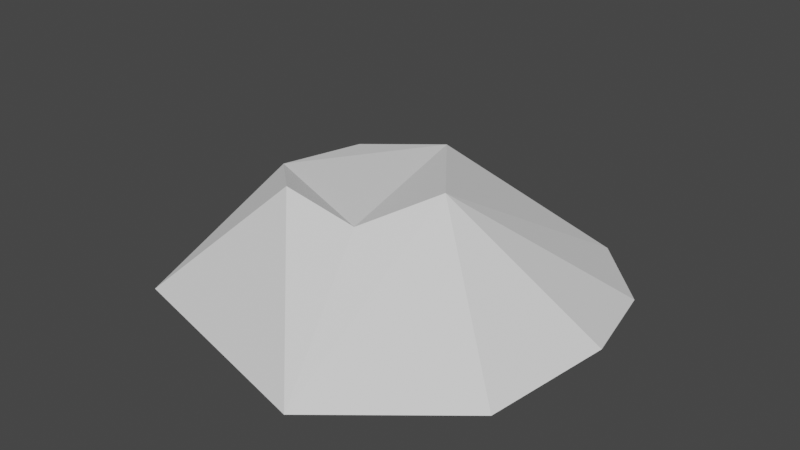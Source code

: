 # Source: IceGround.blend  (saved by Blender 2.93.20; exported with 4.5.12 LTS)
import bpy
from mathutils import Matrix  # noqa: F401  (used for matrix-valued properties, if any)

bpy.ops.wm.read_factory_settings(use_empty=True)
scene = bpy.context.scene
scene.name = 'Scene'

# ---- collections
col_collection = bpy.data.collections.new('Collection'); scene.collection.children.link(col_collection)

# ---- world
world_world = bpy.data.worlds.new('World'); scene.world = world_world
world_world.use_nodes = True; world_world.node_tree.nodes.clear()
_N = world_world.node_tree.nodes; _L = world_world.node_tree.links
n0 = _N.new('ShaderNodeOutputWorld'); n0.name = 'World Output'; n0.location = (300, 300)
n1 = _N.new('ShaderNodeBackground'); n1.name = 'Background'; n1.location = (10, 300)
n1.inputs[0].default_value = (0.05088, 0.05088, 0.05088, 1.0)
_L.new(n1.outputs[0], n0.inputs[0])
n0.is_active_output = True
world_world.color = (0.05088, 0.05088, 0.05088)
world_world.use_sun_shadow = False
world_world.sun_shadow_jitter_overblur = 0.0

# ---- meshes
me_cylinder = bpy.data.meshes.new('Cylinder')
me_cylinder.from_pydata([(-0.3648, 2.536, 0.2558), (-0.6064, 1.18, 1.428), (0.7985, 2.224, 0.2558), (-0.1064, 1.046, 1.415), (1.65, 1.372, 0.2558), (0.2597, 0.6804, 1.415), (1.962, 0.2088, 0.2558), (0.3936, 0.1804, 1.572), (1.65, -0.9545, 0.2558), (0.2597, -0.3196, 1.572), (0.7985, -1.806, 0.2558), (-0.1064, -0.6856, 1.352), (-0.3648, -2.118, 0.2558), (-0.6064, -0.8196, 1.522), (-1.528, -1.806, 0.2558), (-1.106, -0.6856, 1.585), (-2.38, -0.9545, 0.2558), (-1.472, -0.3196, 1.415), (-2.691, 0.2088, 0.2558), (-1.606, 0.1804, 1.446), (-2.38, 1.372, 0.2558), (-1.472, 0.6804, 1.446), (-1.528, 2.224, 0.2558), (-1.106, 1.046, 1.346), (-0.1918, 1.895, 0.8845), (0.6583, 1.668, 0.8031), (1.281, 1.045, 0.8031), (1.508, 0.1954, 0.8031), (1.281, -0.6546, 0.8031), (0.6583, -1.277, 0.8031), (-0.1918, -1.505, 0.8031), (-1.042, -1.277, 0.8031), (-1.831, -0.6546, 0.8031), (-2.059, 0.1954, 0.8031), (-1.664, 1.045, 0.8031), (-1.042, 1.668, 0.8031)], [], [(24, 1, 3, 25), (25, 3, 5, 26), (26, 5, 7, 27), (27, 7, 9, 28), (28, 9, 11, 29), (29, 11, 13, 30), (30, 13, 15, 31), (31, 15, 17, 32), (32, 17, 19, 33), (33, 19, 21, 34), (3, 1, 23, 21, 19, 17, 15, 13, 11, 9, 7, 5), (34, 21, 23, 35), (35, 23, 1, 24), (0, 2, 4, 6, 8, 10, 12, 14, 16, 18, 20, 22), (22, 35, 24, 0), (20, 34, 35, 22), (18, 33, 34, 20), (16, 32, 33, 18), (14, 31, 32, 16), (12, 30, 31, 14), (10, 29, 30, 12), (8, 28, 29, 10), (6, 27, 28, 8), (4, 26, 27, 6), (2, 25, 26, 4), (0, 24, 25, 2)])
_uv = me_cylinder.uv_layers.new(name='UVMap')
_uv.uv.foreach_set('vector', [1.0, 0.7362, 1.0, 1.0, 0.9167, 1.0, 0.9167, 0.7362, 0.9167, 0.7362, 0.9167, 1.0, 0.8333, 1.0, 0.8333, 0.7362, 0.8333, 0.7362, 0.8333, 1.0, 0.75, 1.0, 0.75, 0.7362, 0.75, 0.7362, 0.75, 1.0, 0.6667, 1.0, 0.6667, 0.7362, 0.6667, 0.7362, 0.6667, 1.0, 0.5833, 1.0, 0.5833, 0.7362, 0.5833, 0.7362, 0.5833, 1.0, 0.5, 1.0, 0.5, 0.7362, 0.5, 0.7362, 0.5, 1.0, 0.4167, 1.0, 0.4167, 0.7362, 0.4167, 0.7362, 0.4167, 1.0, 0.3333, 1.0, 0.3333, 0.7362, 0.3333, 0.7362, 0.3333, 1.0, 0.25, 1.0, 0.25, 0.7362, 0.25, 0.7362, 0.25, 1.0, 0.1667, 1.0, 0.1667, 0.7362, 0.37, 0.4578, 0.25, 0.49, 0.13, 0.4578, 0.04215, 0.37, 0.01, 0.25, 0.04215, 0.13, 0.13, 0.04215, 0.25, 0.01, 0.37, 0.04215, 0.4578, 0.13, 0.49, 0.25, 0.4578, 0.37, 0.1667, 0.7362, 0.1667, 1.0, 0.08333, 1.0, 0.08333, 0.7362, 0.08333, 0.7362, 0.08333, 1.0, 7.451e-08, 1.0, 7.451e-08, 0.7362, 0.75, 0.49, 0.87, 0.4578, 0.9578, 0.37, 0.99, 0.25, 0.9578, 0.13, 0.87, 0.04215, 0.75, 0.01, 0.63, 0.04215, 0.5422, 0.13, 0.51, 0.25, 0.5422, 0.37, 0.63, 0.4578, 0.08333, 0.5, 0.08333, 0.7362, 7.451e-08, 0.7362, 7.451e-08, 0.5, 0.1667, 0.5, 0.1667, 0.7362, 0.08333, 0.7362, 0.08333, 0.5, 0.25, 0.5, 0.25, 0.7362, 0.1667, 0.7362, 0.1667, 0.5, 0.3333, 0.5, 0.3333, 0.7362, 0.25, 0.7362, 0.25, 0.5, 0.4167, 0.5, 0.4167, 0.7362, 0.3333, 0.7362, 0.3333, 0.5, 0.5, 0.5, 0.5, 0.7362, 0.4167, 0.7362, 0.4167, 0.5, 0.5833, 0.5, 0.5833, 0.7362, 0.5, 0.7362, 0.5, 0.5, 0.6667, 0.5, 0.6667, 0.7362, 0.5833, 0.7362, 0.5833, 0.5, 0.75, 0.5, 0.75, 0.7362, 0.6667, 0.7362, 0.6667, 0.5, 0.8333, 0.5, 0.8333, 0.7362, 0.75, 0.7362, 0.75, 0.5, 0.9167, 0.5, 0.9167, 0.7362, 0.8333, 0.7362, 0.8333, 0.5, 1.0, 0.5, 1.0, 0.7362, 0.9167, 0.7362, 0.9167, 0.5])
_ca = me_cylinder.color_attributes.new('Col', 'BYTE_COLOR', 'CORNER')
_ca.data.foreach_set('color', [1.0, 1.0, 1.0, 1.0, 1.0, 1.0, 1.0, 1.0, 1.0, 1.0, 1.0, 1.0, 1.0, 1.0, 1.0, 1.0, 1.0, 1.0, 1.0, 1.0, 1.0, 1.0, 1.0, 1.0, 1.0, 1.0, 1.0, 1.0, 1.0, 1.0, 1.0, 1.0, 1.0, 1.0, 1.0, 1.0, 1.0, 1.0, 1.0, 1.0, 1.0, 1.0, 1.0, 1.0, 1.0, 1.0, 1.0, 1.0, 1.0, 1.0, 1.0, 1.0, 1.0, 1.0, 1.0, 1.0, 1.0, 1.0, 1.0, 1.0, 1.0, 1.0, 1.0, 1.0, 1.0, 1.0, 1.0, 1.0, 1.0, 1.0, 1.0, 1.0, 1.0, 1.0, 1.0, 1.0, 1.0, 1.0, 1.0, 1.0, 1.0, 1.0, 1.0, 1.0, 1.0, 1.0, 1.0, 1.0, 1.0, 1.0, 1.0, 1.0, 1.0, 1.0, 1.0, 1.0, 1.0, 1.0, 1.0, 1.0, 1.0, 1.0, 1.0, 1.0, 1.0, 1.0, 1.0, 1.0, 1.0, 1.0, 1.0, 1.0, 1.0, 1.0, 1.0, 1.0, 1.0, 1.0, 1.0, 1.0, 1.0, 1.0, 1.0, 1.0, 1.0, 1.0, 1.0, 1.0, 1.0, 1.0, 1.0, 1.0, 1.0, 1.0, 1.0, 1.0, 1.0, 1.0, 1.0, 1.0, 1.0, 1.0, 1.0, 1.0, 1.0, 1.0, 1.0, 1.0, 1.0, 1.0, 1.0, 1.0, 1.0, 1.0, 1.0, 1.0, 1.0, 1.0, 1.0, 1.0, 1.0, 1.0, 1.0, 1.0, 1.0, 1.0, 1.0, 1.0, 1.0, 1.0, 1.0, 1.0, 1.0, 1.0, 1.0, 1.0, 1.0, 1.0, 1.0, 1.0, 1.0, 1.0, 1.0, 1.0, 1.0, 1.0, 1.0, 1.0, 1.0, 1.0, 1.0, 1.0, 1.0, 1.0, 1.0, 1.0, 1.0, 1.0, 1.0, 1.0, 1.0, 1.0, 1.0, 1.0, 1.0, 1.0, 1.0, 1.0, 1.0, 1.0, 1.0, 1.0, 1.0, 1.0, 1.0, 1.0, 1.0, 1.0, 1.0, 1.0, 1.0, 1.0, 1.0, 1.0, 1.0, 1.0, 1.0, 1.0, 1.0, 1.0, 1.0, 1.0, 1.0, 1.0, 1.0, 1.0, 1.0, 1.0, 1.0, 1.0, 1.0, 1.0, 1.0, 1.0, 1.0, 1.0, 1.0, 1.0, 1.0, 1.0, 1.0, 1.0, 1.0, 1.0, 1.0, 1.0, 1.0, 1.0, 1.0, 1.0, 1.0, 1.0, 1.0, 1.0, 1.0, 1.0, 1.0, 1.0, 1.0, 1.0, 1.0, 1.0, 1.0, 1.0, 1.0, 1.0, 1.0, 1.0, 1.0, 1.0, 1.0, 1.0, 1.0, 1.0, 1.0, 1.0, 1.0, 1.0, 1.0, 1.0, 1.0, 1.0, 1.0, 1.0, 1.0, 1.0, 1.0, 1.0, 1.0, 1.0, 1.0, 1.0, 1.0, 1.0, 1.0, 1.0, 1.0, 1.0, 1.0, 1.0, 1.0, 1.0, 1.0, 1.0, 1.0, 1.0, 1.0, 1.0, 1.0, 1.0, 1.0, 1.0, 1.0, 1.0, 1.0, 1.0, 1.0, 1.0, 1.0, 1.0, 1.0, 1.0, 1.0, 1.0, 1.0, 1.0, 1.0, 1.0, 1.0, 1.0, 1.0, 1.0, 1.0, 1.0, 1.0, 1.0, 1.0, 1.0, 1.0, 1.0, 1.0, 1.0, 1.0, 1.0, 1.0, 1.0, 1.0, 1.0, 1.0, 1.0, 1.0, 1.0, 1.0, 1.0, 1.0, 1.0, 1.0, 1.0, 1.0, 1.0, 1.0, 1.0, 1.0, 1.0, 1.0, 1.0, 1.0, 1.0, 1.0, 1.0, 1.0, 1.0, 1.0, 1.0, 1.0, 1.0, 1.0, 1.0, 1.0, 1.0, 1.0, 1.0, 1.0, 1.0, 1.0, 1.0, 1.0, 1.0, 1.0, 1.0, 1.0, 1.0, 1.0, 1.0, 1.0, 1.0, 1.0, 1.0, 1.0, 1.0, 1.0, 1.0, 1.0, 1.0, 1.0, 1.0, 1.0, 1.0, 1.0, 1.0, 1.0, 1.0, 1.0, 1.0, 1.0, 1.0, 1.0, 1.0, 1.0, 1.0, 1.0, 1.0, 1.0, 1.0, 1.0, 1.0, 1.0, 1.0, 1.0, 1.0, 1.0, 1.0, 1.0, 1.0, 1.0, 1.0, 1.0, 1.0, 1.0, 1.0, 1.0, 1.0, 1.0, 1.0, 1.0, 1.0, 1.0, 1.0, 1.0, 1.0, 1.0, 1.0, 1.0, 1.0, 1.0, 1.0, 1.0, 1.0, 1.0, 1.0, 1.0, 1.0, 1.0, 1.0, 1.0, 1.0, 1.0, 1.0, 1.0, 1.0])
me_cylinder.use_remesh_fix_poles = True
me_cylinder.use_remesh_preserve_attributes = False
me_cylinder.update()

# ---- objects
ob_cylinder = bpy.data.objects.new('Cylinder', me_cylinder)

# ---- transforms, parenting, visibility, modifiers, constraints
ob_cylinder.location = (0.0, 0.0, 0.0)
_m = ob_cylinder.modifiers.new('Decimate', 'DECIMATE')
_m.ratio = 0.4

# ---- collection membership
col_collection.objects.link(ob_cylinder)

# ---- scene / render settings (as saved in the file)
scene.frame_start = 1; scene.frame_end = 250; scene.frame_set(0)
scene.render.engine = 'BLENDER_EEVEE_NEXT'
scene.cycles.use_denoising = False
scene.cycles.samples = 128
scene.cycles.sampling_pattern = 'TABULATED_SOBOL'
scene.cycles.use_adaptive_sampling = False
scene.cycles.use_light_tree = False
scene.view_settings.view_transform = 'Filmic'
bpy.context.view_layer.update()

# ---- added for rendering (the .blend has no active camera and no usable light): camera, sun
cam_auto = bpy.data.cameras.new('AutoCamera')
cam_auto.lens = 50.0
cam_auto.sensor_width = 36.0
cam_auto.clip_end = 1000.0
ob_auto_camera = bpy.data.objects.new('AutoCamera', cam_auto)
scene.collection.objects.link(ob_auto_camera)
ob_auto_camera.location = (5.85117, -7.19596, 5.88642)
ob_auto_camera.rotation_euler = (1.09748, -7.21219e-08, 0.694738)
scene.camera = ob_auto_camera
light_auto_sun = bpy.data.lights.new('AutoSun', 'SUN')
light_auto_sun.energy = 3.0
light_auto_sun.angle = 0.0523599
ob_auto_sun = bpy.data.objects.new('AutoSun', light_auto_sun)
scene.collection.objects.link(ob_auto_sun)
ob_auto_sun.rotation_euler = (0.872665, 0.174533, 0.523599)
bpy.context.view_layer.update()
